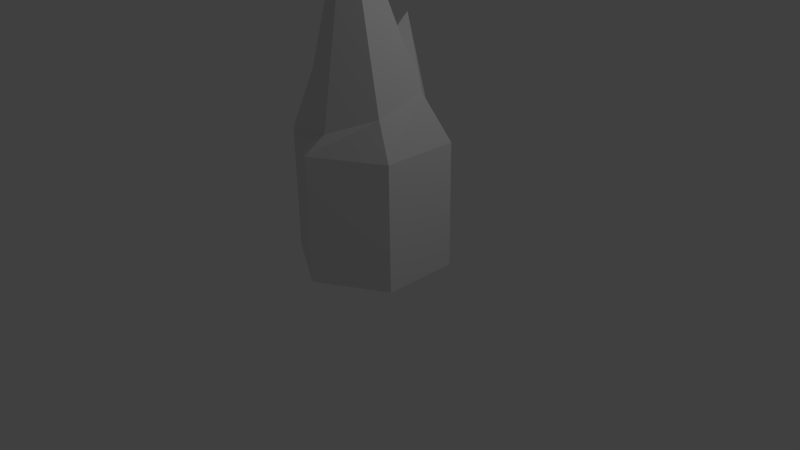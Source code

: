 # Source: Mountain.blend  (saved by Blender 2.76.0; exported with 4.5.12 LTS)
import bpy
from mathutils import Matrix  # noqa: F401  (used for matrix-valued properties, if any)

bpy.ops.wm.read_factory_settings(use_empty=True)
scene = bpy.context.scene
scene.name = 'Scene'

# ---- collections
col_collection_1 = bpy.data.collections.new('Collection 1'); scene.collection.children.link(col_collection_1)

# ---- materials (node trees are filled in below, after node groups)
mat_material_001 = bpy.data.materials.new('Material.001')
mat_material_001.alpha_threshold = 0.0
mat_material_001.use_transparent_shadow = False
mat_material_001.roughness = 0.5

# ---- material node trees

# ---- world
world_world = bpy.data.worlds.new('World'); scene.world = world_world
world_world.color = (0.05088, 0.05088, 0.05088)
world_world.use_sun_shadow = False
world_world.sun_shadow_jitter_overblur = 0.0
world_world.cycles.sampling_method = 'MANUAL'
world_world.cycles.sample_map_resolution = 256

# ---- cameras
cam_camera = bpy.data.cameras.new('Camera')
cam_camera.clip_end = 100.0
cam_camera.lens = 35.0
cam_camera.sensor_width = 32.0
cam_camera.sensor_height = 18.0
cam_camera.ortho_scale = 7.314
cam_camera.dof.focus_distance = 0.0
cam_camera.dof.aperture_fstop = 128.0

# ---- lights
light_lamp = bpy.data.lights.new('Lamp', 'POINT')
light_lamp.transmission_factor = 0.0
light_lamp.cutoff_distance = 30.0
light_lamp.energy = 100.0
light_lamp.shadow_buffer_clip_start = 1.001
light_lamp.shadow_soft_size = 0.1
light_lamp.shadow_maximum_resolution = 0.006
light_lamp.use_absolute_resolution = True
light_lamp.cycles.use_multiple_importance_sampling = False

# ---- meshes
me_circle_001 = bpy.data.meshes.new('Circle.001')
me_circle_001.from_pydata([(0.0, 1.0, 0.0), (-0.866, 0.5, 0.0), (-0.866, -0.5, 0.0), (8.742e-08, -1.0, 0.0), (0.866, -0.5, 0.0), (0.866, 0.5, 0.0), (0.1217, -0.3514, 4.485), (-0.866, 0.5, 1.632), (0.0, 1.0, 1.632), (-0.866, -0.5, 1.632), (8.742e-08, -1.0, 1.632), (0.866, -0.5, 1.632), (0.866, 0.5, 1.632), (-0.4441, 0.1872, 2.512), (0.1217, 0.5139, 3.048), (-0.4441, -0.4661, 2.478), (0.1217, -0.7928, 1.876), (0.6875, -0.4661, 2.103), (0.6875, 0.1872, 2.281), (0.1217, 0.08128, 2.679)], [], [(1, 0, 5, 4, 3, 2), (5, 0, 8, 12), (3, 4, 11, 10), (1, 2, 9, 7), (4, 5, 12, 11), (2, 3, 10, 9), (0, 1, 7, 8), (8, 7, 13), (15, 13, 7, 9), (16, 15, 9, 10), (17, 16, 10, 11), (18, 17, 11, 12), (8, 18, 12), (6, 13, 15), (6, 15, 16), (6, 16, 17), (6, 17, 18), (14, 19, 18), (6, 18, 19), (14, 13, 19), (6, 19, 13), (8, 13, 14), (8, 14, 18)])
_uv = me_circle_001.uv_layers.new(name='UVMap')
_uv.uv.foreach_set('vector', [0.8645, 0.0001214, 0.9999, 0.07829, 0.9999, 0.2346, 0.8645, 0.3128, 0.7291, 0.2346, 0.7291, 0.07829, 0.7241, 0.0001214, 0.7288, 0.1536, 0.4833, 0.1584, 0.4736, 0.007911, 0.7244, 0.6244, 0.7221, 0.7805, 0.4675, 0.7768, 0.4697, 0.6208, 0.7288, 0.3123, 0.7266, 0.4684, 0.472, 0.4647, 0.4742, 0.3086, 0.7221, 0.7805, 0.7199, 0.9365, 0.4653, 0.9329, 0.4675, 0.7768, 0.7266, 0.4684, 0.7244, 0.6244, 0.4697, 0.6208, 0.472, 0.4647, 0.7288, 0.1536, 0.7288, 0.3123, 0.4742, 0.3086, 0.4833, 0.1584, 0.4833, 0.1584, 0.4742, 0.3086, 0.3196, 0.2613, 0.2505, 0.6138, 0.1688, 0.5512, 0.2212, 0.4046, 0.3417, 0.4968, 0.3957, 0.6588, 0.2505, 0.6138, 0.3417, 0.4968, 0.4353, 0.6192, 0.3881, 0.7773, 0.3957, 0.6588, 0.4353, 0.6192, 0.4675, 0.7768, 0.3609, 0.8826, 0.3881, 0.7773, 0.4675, 0.7768, 0.4653, 0.9329, 0.4833, 0.1584, 0.3564, 0.0183, 0.4736, 0.007911, 0.0001214, 0.8308, 0.1688, 0.5512, 0.2505, 0.6138, 0.0001214, 0.8308, 0.2505, 0.6138, 0.3957, 0.6588, 0.0001214, 0.8308, 0.3957, 0.6588, 0.3881, 0.7773, 0.0001214, 0.8308, 0.3881, 0.7773, 0.3609, 0.8826, 0.7888, 0.4707, 0.7291, 0.4048, 0.7888, 0.313, 0.0001214, 0.8308, 0.009655, 0.4709, 0.0766, 0.5554, 0.06851, 0.4683, 0.1688, 0.5512, 0.0766, 0.5554, 0.0001214, 0.8308, 0.0766, 0.5554, 0.1688, 0.5512, 0.4833, 0.1584, 0.3196, 0.2613, 0.2551, 0.1429, 0.4833, 0.1584, 0.2551, 0.1429, 0.3564, 0.0183])
me_circle_001.materials.append(mat_material_001)
me_circle_001.use_remesh_preserve_volume = False
me_circle_001.use_remesh_preserve_attributes = False
me_circle_001.use_mirror_vertex_groups = False
me_circle_001.update()

# ---- objects
ob_circle = bpy.data.objects.new('Circle', me_circle_001)
ob_lamp = bpy.data.objects.new('Lamp', light_lamp)
ob_camera = bpy.data.objects.new('Camera', cam_camera)

# ---- transforms, parenting, visibility, modifiers, constraints
ob_circle.location = (0.0, 0.0, 0.0)
ob_circle.lineart.crease_threshold = 0.0
ob_lamp.location = (4.076, 1.005, 5.904)
ob_lamp.rotation_euler = (0.6503, 0.05522, 1.866)
ob_lamp.lock_rotations_4d = False
ob_lamp.empty_display_type = 'ARROWS'
ob_lamp.color = (0.0, 0.0, 0.0, 0.0)
ob_lamp.lineart.crease_threshold = 0.0
ob_camera.location = (7.481, -6.508, 5.344)
ob_camera.rotation_euler = (1.109, 0.01082, 0.8149)
ob_camera.lock_rotations_4d = False
ob_camera.empty_display_type = 'ARROWS'
ob_camera.color = (0.0, 0.0, 0.0, 0.0)
ob_camera.display_type = 'WIRE'
ob_camera.lineart.crease_threshold = 0.0

# ---- collection membership
col_collection_1.objects.link(ob_circle)
col_collection_1.objects.link(ob_lamp)
col_collection_1.objects.link(ob_camera)

# ---- scene / render settings (as saved in the file)
scene.camera = ob_camera
scene.frame_start = 1; scene.frame_end = 250; scene.frame_set(1)
scene.render.engine = 'BLENDER_EEVEE_NEXT'
scene.render.resolution_percentage = 50
scene.render.dither_intensity = 0.0
scene.cycles.use_denoising = False
scene.cycles.samples = 10
scene.cycles.sampling_pattern = 'TABULATED_SOBOL'
scene.cycles.light_sampling_threshold = 0.0
scene.cycles.use_adaptive_sampling = False
scene.cycles.use_light_tree = False
scene.cycles.blur_glossy = 0.0
scene.cycles.pixel_filter_type = 'GAUSSIAN'
scene.cycles.sample_clamp_indirect = 0.0
scene.view_settings.view_transform = 'Standard'
bpy.context.view_layer.update()
